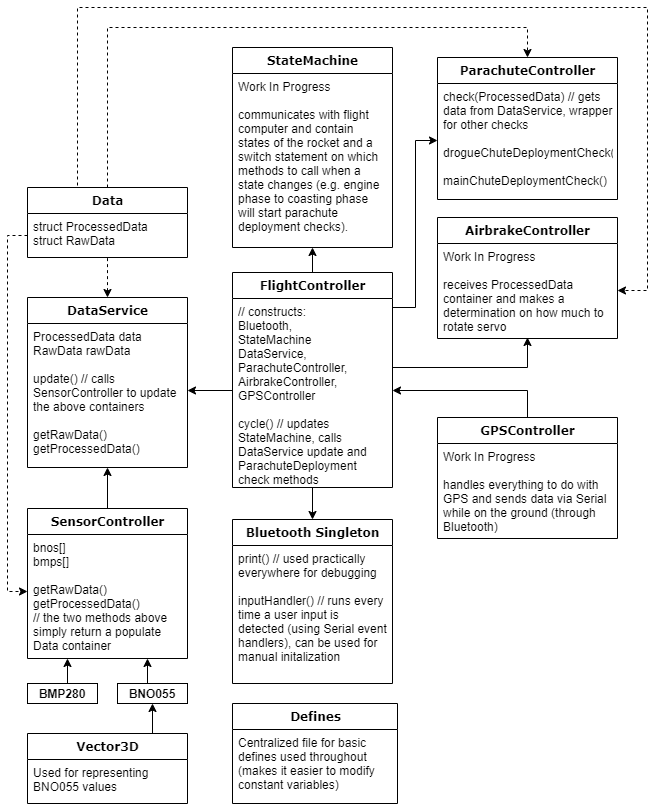

The diagram above was exported from draw.io. Its source (the exported page's mxGraphModel, read from the mxfile embedded in the PNG):
<mxGraphModel dx="1038" dy="531" grid="1" gridSize="10" guides="1" tooltips="1" connect="1" arrows="1" fold="1" page="1" pageScale="1" pageWidth="1100" pageHeight="850" background="#ffffff" math="0" shadow="0">
  <root>
    <mxCell id="0" />
    <mxCell id="1" parent="0" />
    <mxCell id="EMw9YsxsKYzJRuPMvY_G-18" style="edgeStyle=orthogonalEdgeStyle;rounded=0;orthogonalLoop=1;jettySize=auto;html=1;entryX=0.5;entryY=1;entryDx=0;entryDy=0;startArrow=classic;startFill=1;endArrow=none;endFill=0;dashed=1;" edge="1" parent="1" source="EMw9YsxsKYzJRuPMvY_G-1" target="78961159f06e98e8-17">
      <mxGeometry relative="1" as="geometry" />
    </mxCell>
    <mxCell id="EMw9YsxsKYzJRuPMvY_G-36" style="edgeStyle=orthogonalEdgeStyle;rounded=0;orthogonalLoop=1;jettySize=auto;html=1;exitX=0.5;exitY=1;exitDx=0;exitDy=0;entryX=0.5;entryY=0;entryDx=0;entryDy=0;startArrow=none;startFill=0;endArrow=classic;endFill=1;" edge="1" parent="1" source="235556782a83e6d0-1" target="78961159f06e98e8-43">
      <mxGeometry relative="1" as="geometry" />
    </mxCell>
    <mxCell id="EMw9YsxsKYzJRuPMvY_G-33" style="edgeStyle=orthogonalEdgeStyle;rounded=0;orthogonalLoop=1;jettySize=auto;html=1;exitX=0.5;exitY=0;exitDx=0;exitDy=0;entryX=0.5;entryY=1;entryDx=0;entryDy=0;startArrow=none;startFill=0;endArrow=classic;endFill=1;" edge="1" parent="1" source="EMw9YsxsKYzJRuPMvY_G-19" target="EMw9YsxsKYzJRuPMvY_G-1">
      <mxGeometry relative="1" as="geometry" />
    </mxCell>
    <mxCell id="EMw9YsxsKYzJRuPMvY_G-25" style="edgeStyle=orthogonalEdgeStyle;rounded=0;orthogonalLoop=1;jettySize=auto;html=1;entryX=0;entryY=0.5;entryDx=0;entryDy=0;dashed=1;startArrow=none;startFill=0;endArrow=classic;endFill=1;" edge="1" parent="1" source="78961159f06e98e8-23" target="EMw9YsxsKYzJRuPMvY_G-20">
      <mxGeometry relative="1" as="geometry" />
    </mxCell>
    <mxCell id="EMw9YsxsKYzJRuPMvY_G-30" style="edgeStyle=orthogonalEdgeStyle;rounded=0;orthogonalLoop=1;jettySize=auto;html=1;entryX=0;entryY=0.5;entryDx=0;entryDy=0;startArrow=none;startFill=0;endArrow=classic;endFill=1;" edge="1" parent="1" source="235556782a83e6d0-7" target="78961159f06e98e8-94">
      <mxGeometry relative="1" as="geometry">
        <Array as="points">
          <mxPoint x="418" y="330" />
          <mxPoint x="418" y="163" />
        </Array>
      </mxGeometry>
    </mxCell>
    <mxCell id="EMw9YsxsKYzJRuPMvY_G-37" style="edgeStyle=orthogonalEdgeStyle;rounded=0;orthogonalLoop=1;jettySize=auto;html=1;exitX=0;exitY=0.5;exitDx=0;exitDy=0;entryX=1;entryY=0.5;entryDx=0;entryDy=0;startArrow=none;startFill=0;endArrow=classic;endFill=1;" edge="1" parent="1" source="235556782a83e6d0-7" target="EMw9YsxsKYzJRuPMvY_G-3">
      <mxGeometry relative="1" as="geometry" />
    </mxCell>
    <mxCell id="EMw9YsxsKYzJRuPMvY_G-46" style="edgeStyle=orthogonalEdgeStyle;rounded=0;orthogonalLoop=1;jettySize=auto;html=1;exitX=0.5;exitY=0;exitDx=0;exitDy=0;entryX=0.25;entryY=1;entryDx=0;entryDy=0;startArrow=none;startFill=0;endArrow=classic;endFill=1;" edge="1" parent="1" source="EMw9YsxsKYzJRuPMvY_G-42" target="EMw9YsxsKYzJRuPMvY_G-19">
      <mxGeometry relative="1" as="geometry" />
    </mxCell>
    <mxCell id="78961159f06e98e8-82" value="ParachuteController" style="swimlane;html=1;fontStyle=1;align=center;verticalAlign=top;childLayout=stackLayout;horizontal=1;startSize=26;horizontalStack=0;resizeParent=1;resizeLast=0;collapsible=1;marginBottom=0;swimlaneFillColor=#ffffff;rounded=0;shadow=0;comic=0;labelBackgroundColor=none;strokeWidth=1;fillColor=none;fontFamily=Verdana;fontSize=12" parent="1" vertex="1">
      <mxGeometry x="440" y="80" width="180" height="142" as="geometry" />
    </mxCell>
    <mxCell id="78961159f06e98e8-94" value="check(ProcessedData) // gets data from DataService, wrapper for other checks&lt;br&gt;&lt;br&gt;drogueChuteDeploymentCheck()&lt;br&gt;&lt;br&gt;mainChuteDeploymentCheck()" style="text;html=1;strokeColor=none;fillColor=none;align=left;verticalAlign=top;spacingLeft=4;spacingRight=4;whiteSpace=wrap;overflow=hidden;rotatable=0;points=[[0,0.5],[1,0.5]];portConstraint=eastwest;" parent="78961159f06e98e8-82" vertex="1">
      <mxGeometry y="26" width="180" height="114" as="geometry" />
    </mxCell>
    <mxCell id="EMw9YsxsKYzJRuPMvY_G-42" value="&lt;b&gt;BMP280&lt;/b&gt;" style="rounded=0;whiteSpace=wrap;html=1;" vertex="1" parent="1">
      <mxGeometry x="30" y="706" width="70" height="20" as="geometry" />
    </mxCell>
    <mxCell id="EMw9YsxsKYzJRuPMvY_G-47" style="edgeStyle=orthogonalEdgeStyle;rounded=0;orthogonalLoop=1;jettySize=auto;html=1;exitX=0.5;exitY=0;exitDx=0;exitDy=0;entryX=0.75;entryY=1;entryDx=0;entryDy=0;startArrow=none;startFill=0;endArrow=classic;endFill=1;" edge="1" parent="1" source="EMw9YsxsKYzJRuPMvY_G-43" target="EMw9YsxsKYzJRuPMvY_G-19">
      <mxGeometry relative="1" as="geometry" />
    </mxCell>
    <mxCell id="EMw9YsxsKYzJRuPMvY_G-43" value="&lt;b&gt;BNO055&lt;/b&gt;" style="rounded=0;whiteSpace=wrap;html=1;" vertex="1" parent="1">
      <mxGeometry x="120" y="706" width="70" height="20" as="geometry" />
    </mxCell>
    <mxCell id="EMw9YsxsKYzJRuPMvY_G-53" style="edgeStyle=orthogonalEdgeStyle;rounded=0;orthogonalLoop=1;jettySize=auto;html=1;exitX=0.75;exitY=0;exitDx=0;exitDy=0;entryX=0.5;entryY=1;entryDx=0;entryDy=0;startArrow=none;startFill=0;endArrow=classic;endFill=1;" edge="1" parent="1" source="EMw9YsxsKYzJRuPMvY_G-51" target="EMw9YsxsKYzJRuPMvY_G-43">
      <mxGeometry relative="1" as="geometry" />
    </mxCell>
    <mxCell id="EMw9YsxsKYzJRuPMvY_G-58" style="edgeStyle=orthogonalEdgeStyle;rounded=0;orthogonalLoop=1;jettySize=auto;html=1;exitX=0.5;exitY=0;exitDx=0;exitDy=0;entryX=0.5;entryY=1;entryDx=0;entryDy=0;startArrow=none;startFill=0;endArrow=classic;endFill=1;" edge="1" parent="1" source="235556782a83e6d0-1" target="EMw9YsxsKYzJRuPMvY_G-56">
      <mxGeometry relative="1" as="geometry" />
    </mxCell>
    <mxCell id="EMw9YsxsKYzJRuPMvY_G-56" value="StateMachine" style="swimlane;html=1;fontStyle=1;align=center;verticalAlign=top;childLayout=stackLayout;horizontal=1;startSize=26;horizontalStack=0;resizeParent=1;resizeLast=0;collapsible=1;marginBottom=0;swimlaneFillColor=#ffffff;rounded=0;shadow=0;comic=0;labelBackgroundColor=none;strokeWidth=1;fillColor=none;fontFamily=Verdana;fontSize=12" vertex="1" parent="1">
      <mxGeometry x="235" y="70" width="160" height="200" as="geometry" />
    </mxCell>
    <mxCell id="EMw9YsxsKYzJRuPMvY_G-57" value="Work In Progress&lt;br&gt;&lt;br&gt;communicates with flight computer and contain states of the rocket and a switch statement on which methods to call when a state changes (e.g. engine phase to coasting phase will start parachute deployment checks)." style="text;html=1;strokeColor=none;fillColor=none;align=left;verticalAlign=top;spacingLeft=4;spacingRight=4;whiteSpace=wrap;overflow=hidden;rotatable=0;points=[[0,0.5],[1,0.5]];portConstraint=eastwest;" vertex="1" parent="EMw9YsxsKYzJRuPMvY_G-56">
      <mxGeometry y="26" width="160" height="164" as="geometry" />
    </mxCell>
    <mxCell id="235556782a83e6d0-1" value="FlightController" style="swimlane;html=1;fontStyle=1;align=center;verticalAlign=top;childLayout=stackLayout;horizontal=1;startSize=26;horizontalStack=0;resizeParent=1;resizeLast=0;collapsible=1;marginBottom=0;swimlaneFillColor=#ffffff;rounded=0;shadow=0;comic=0;labelBackgroundColor=none;strokeWidth=1;fillColor=none;fontFamily=Verdana;fontSize=12" parent="1" vertex="1">
      <mxGeometry x="235" y="295" width="160" height="215" as="geometry" />
    </mxCell>
    <mxCell id="235556782a83e6d0-7" value="// constructs:&lt;br&gt;Bluetooth, &lt;br&gt;StateMachine&lt;br&gt;DataService, ParachuteController, AirbrakeController, &lt;br&gt;GPSController&amp;nbsp;&lt;br&gt;&lt;br&gt;cycle() // updates StateMachine, calls DataService update and ParachuteDeployment check methods" style="text;html=1;strokeColor=none;fillColor=none;align=left;verticalAlign=top;spacingLeft=4;spacingRight=4;whiteSpace=wrap;overflow=hidden;rotatable=0;points=[[0,0.5],[1,0.5]];portConstraint=eastwest;" parent="235556782a83e6d0-1" vertex="1">
      <mxGeometry y="26" width="160" height="184" as="geometry" />
    </mxCell>
    <mxCell id="EMw9YsxsKYzJRuPMvY_G-59" style="edgeStyle=orthogonalEdgeStyle;rounded=0;orthogonalLoop=1;jettySize=auto;html=1;entryX=0.5;entryY=0;entryDx=0;entryDy=0;startArrow=none;startFill=0;endArrow=classic;endFill=1;dashed=1;" edge="1" parent="1" source="78961159f06e98e8-17" target="78961159f06e98e8-82">
      <mxGeometry relative="1" as="geometry">
        <Array as="points">
          <mxPoint x="110" y="50" />
          <mxPoint x="530" y="50" />
        </Array>
      </mxGeometry>
    </mxCell>
    <mxCell id="EMw9YsxsKYzJRuPMvY_G-63" style="edgeStyle=orthogonalEdgeStyle;rounded=0;orthogonalLoop=1;jettySize=auto;html=1;exitX=0.25;exitY=0;exitDx=0;exitDy=0;entryX=1;entryY=0.5;entryDx=0;entryDy=0;startArrow=none;startFill=0;endArrow=classic;endFill=1;dashed=1;" edge="1" parent="1" source="78961159f06e98e8-17" target="EMw9YsxsKYzJRuPMvY_G-39">
      <mxGeometry relative="1" as="geometry">
        <Array as="points">
          <mxPoint x="80" y="210" />
          <mxPoint x="80" y="30" />
          <mxPoint x="650" y="30" />
          <mxPoint x="650" y="313" />
        </Array>
      </mxGeometry>
    </mxCell>
    <mxCell id="78961159f06e98e8-17" value="Data" style="swimlane;html=1;fontStyle=1;align=center;verticalAlign=top;childLayout=stackLayout;horizontal=1;startSize=26;horizontalStack=0;resizeParent=1;resizeLast=0;collapsible=1;marginBottom=0;swimlaneFillColor=#ffffff;rounded=0;shadow=0;comic=0;labelBackgroundColor=none;strokeWidth=1;fillColor=none;fontFamily=Verdana;fontSize=12" parent="1" vertex="1">
      <mxGeometry x="30" y="210" width="160" height="70" as="geometry" />
    </mxCell>
    <mxCell id="78961159f06e98e8-23" value="struct ProcessedData&lt;br&gt;struct RawData" style="text;html=1;strokeColor=none;fillColor=none;align=left;verticalAlign=top;spacingLeft=4;spacingRight=4;whiteSpace=wrap;overflow=hidden;rotatable=0;points=[[0,0.5],[1,0.5]];portConstraint=eastwest;" parent="78961159f06e98e8-17" vertex="1">
      <mxGeometry y="26" width="160" height="44" as="geometry" />
    </mxCell>
    <mxCell id="EMw9YsxsKYzJRuPMvY_G-19" value="SensorController" style="swimlane;html=1;fontStyle=1;align=center;verticalAlign=top;childLayout=stackLayout;horizontal=1;startSize=26;horizontalStack=0;resizeParent=1;resizeLast=0;collapsible=1;marginBottom=0;swimlaneFillColor=#ffffff;rounded=0;shadow=0;comic=0;labelBackgroundColor=none;strokeWidth=1;fillColor=none;fontFamily=Verdana;fontSize=12" vertex="1" parent="1">
      <mxGeometry x="30" y="531" width="160" height="150" as="geometry" />
    </mxCell>
    <mxCell id="EMw9YsxsKYzJRuPMvY_G-20" value="bnos[]&lt;br&gt;bmps[]&lt;br&gt;&lt;br&gt;getRawData()&lt;br&gt;getProcessedData()&lt;br&gt;// the two methods above simply return a populate Data container&lt;br&gt;&lt;br&gt;" style="text;html=1;strokeColor=none;fillColor=none;align=left;verticalAlign=top;spacingLeft=4;spacingRight=4;whiteSpace=wrap;overflow=hidden;rotatable=0;points=[[0,0.5],[1,0.5]];portConstraint=eastwest;" vertex="1" parent="EMw9YsxsKYzJRuPMvY_G-19">
      <mxGeometry y="26" width="160" height="114" as="geometry" />
    </mxCell>
    <mxCell id="EMw9YsxsKYzJRuPMvY_G-38" value="AirbrakeController" style="swimlane;html=1;fontStyle=1;align=center;verticalAlign=top;childLayout=stackLayout;horizontal=1;startSize=26;horizontalStack=0;resizeParent=1;resizeLast=0;collapsible=1;marginBottom=0;swimlaneFillColor=#ffffff;rounded=0;shadow=0;comic=0;labelBackgroundColor=none;strokeWidth=1;fillColor=none;fontFamily=Verdana;fontSize=12" vertex="1" parent="1">
      <mxGeometry x="440" y="240" width="180" height="121" as="geometry" />
    </mxCell>
    <mxCell id="EMw9YsxsKYzJRuPMvY_G-39" value="Work In Progress&lt;br&gt;&lt;br&gt;receives ProcessedData container and makes a determination on how much to rotate servo" style="text;html=1;strokeColor=none;fillColor=none;align=left;verticalAlign=top;spacingLeft=4;spacingRight=4;whiteSpace=wrap;overflow=hidden;rotatable=0;points=[[0,0.5],[1,0.5]];portConstraint=eastwest;" vertex="1" parent="EMw9YsxsKYzJRuPMvY_G-38">
      <mxGeometry y="26" width="180" height="94" as="geometry" />
    </mxCell>
    <mxCell id="EMw9YsxsKYzJRuPMvY_G-51" value="Vector3D" style="swimlane;html=1;fontStyle=1;align=center;verticalAlign=top;childLayout=stackLayout;horizontal=1;startSize=26;horizontalStack=0;resizeParent=1;resizeLast=0;collapsible=1;marginBottom=0;swimlaneFillColor=#ffffff;rounded=0;shadow=0;comic=0;labelBackgroundColor=none;strokeWidth=1;fillColor=none;fontFamily=Verdana;fontSize=12" vertex="1" parent="1">
      <mxGeometry x="30" y="756" width="160" height="70" as="geometry" />
    </mxCell>
    <mxCell id="EMw9YsxsKYzJRuPMvY_G-52" value="Used for representing BNO055 values" style="text;html=1;strokeColor=none;fillColor=none;align=left;verticalAlign=top;spacingLeft=4;spacingRight=4;whiteSpace=wrap;overflow=hidden;rotatable=0;points=[[0,0.5],[1,0.5]];portConstraint=eastwest;" vertex="1" parent="EMw9YsxsKYzJRuPMvY_G-51">
      <mxGeometry y="26" width="160" height="34" as="geometry" />
    </mxCell>
    <mxCell id="EMw9YsxsKYzJRuPMvY_G-54" value="Defines" style="swimlane;html=1;fontStyle=1;align=center;verticalAlign=top;childLayout=stackLayout;horizontal=1;startSize=26;horizontalStack=0;resizeParent=1;resizeLast=0;collapsible=1;marginBottom=0;swimlaneFillColor=#ffffff;rounded=0;shadow=0;comic=0;labelBackgroundColor=none;strokeWidth=1;fillColor=none;fontFamily=Verdana;fontSize=12" vertex="1" parent="1">
      <mxGeometry x="235" y="726" width="165" height="100" as="geometry" />
    </mxCell>
    <mxCell id="EMw9YsxsKYzJRuPMvY_G-55" value="Centralized file for basic defines used throughout (makes it easier to modify constant variables)" style="text;html=1;strokeColor=none;fillColor=none;align=left;verticalAlign=top;spacingLeft=4;spacingRight=4;whiteSpace=wrap;overflow=hidden;rotatable=0;points=[[0,0.5],[1,0.5]];portConstraint=eastwest;" vertex="1" parent="EMw9YsxsKYzJRuPMvY_G-54">
      <mxGeometry y="26" width="165" height="74" as="geometry" />
    </mxCell>
    <mxCell id="78961159f06e98e8-43" value="Bluetooth Singleton" style="swimlane;html=1;fontStyle=1;align=center;verticalAlign=top;childLayout=stackLayout;horizontal=1;startSize=26;horizontalStack=0;resizeParent=1;resizeLast=0;collapsible=1;marginBottom=0;swimlaneFillColor=#ffffff;rounded=0;shadow=0;comic=0;labelBackgroundColor=none;strokeWidth=1;fillColor=none;fontFamily=Verdana;fontSize=12" parent="1" vertex="1">
      <mxGeometry x="235" y="542" width="160" height="164" as="geometry" />
    </mxCell>
    <mxCell id="78961159f06e98e8-44" value="print() // used practically everywhere for debugging&lt;br&gt;&lt;br&gt;inputHandler() // runs every time a user input is detected (using Serial event handlers), can be used for manual initalization&lt;br&gt;&lt;br&gt;" style="text;html=1;strokeColor=none;fillColor=none;align=left;verticalAlign=top;spacingLeft=4;spacingRight=4;whiteSpace=wrap;overflow=hidden;rotatable=0;points=[[0,0.5],[1,0.5]];portConstraint=eastwest;" parent="78961159f06e98e8-43" vertex="1">
      <mxGeometry y="26" width="160" height="134" as="geometry" />
    </mxCell>
    <mxCell id="EMw9YsxsKYzJRuPMvY_G-62" style="edgeStyle=orthogonalEdgeStyle;rounded=0;orthogonalLoop=1;jettySize=auto;html=1;startArrow=classic;startFill=1;endArrow=none;endFill=0;" edge="1" parent="1" source="EMw9YsxsKYzJRuPMvY_G-39" target="235556782a83e6d0-7">
      <mxGeometry relative="1" as="geometry">
        <Array as="points">
          <mxPoint x="530" y="390" />
        </Array>
      </mxGeometry>
    </mxCell>
    <mxCell id="EMw9YsxsKYzJRuPMvY_G-69" style="edgeStyle=orthogonalEdgeStyle;rounded=0;orthogonalLoop=1;jettySize=auto;html=1;exitX=0.5;exitY=0;exitDx=0;exitDy=0;entryX=1;entryY=0.5;entryDx=0;entryDy=0;startArrow=none;startFill=0;endArrow=classic;endFill=1;" edge="1" parent="1" source="EMw9YsxsKYzJRuPMvY_G-64" target="235556782a83e6d0-7">
      <mxGeometry relative="1" as="geometry">
        <Array as="points">
          <mxPoint x="530" y="413" />
        </Array>
      </mxGeometry>
    </mxCell>
    <mxCell id="EMw9YsxsKYzJRuPMvY_G-64" value="GPSController" style="swimlane;html=1;fontStyle=1;align=center;verticalAlign=top;childLayout=stackLayout;horizontal=1;startSize=26;horizontalStack=0;resizeParent=1;resizeLast=0;collapsible=1;marginBottom=0;swimlaneFillColor=#ffffff;rounded=0;shadow=0;comic=0;labelBackgroundColor=none;strokeWidth=1;fillColor=none;fontFamily=Verdana;fontSize=12" vertex="1" parent="1">
      <mxGeometry x="440" y="440" width="180" height="121" as="geometry" />
    </mxCell>
    <mxCell id="EMw9YsxsKYzJRuPMvY_G-65" value="Work In Progress&lt;br&gt;&lt;br&gt;handles everything to do with GPS and sends data via Serial while on the ground (through Bluetooth)" style="text;html=1;strokeColor=none;fillColor=none;align=left;verticalAlign=top;spacingLeft=4;spacingRight=4;whiteSpace=wrap;overflow=hidden;rotatable=0;points=[[0,0.5],[1,0.5]];portConstraint=eastwest;" vertex="1" parent="EMw9YsxsKYzJRuPMvY_G-64">
      <mxGeometry y="26" width="180" height="94" as="geometry" />
    </mxCell>
    <mxCell id="EMw9YsxsKYzJRuPMvY_G-1" value="DataService" style="swimlane;html=1;fontStyle=1;align=center;verticalAlign=top;childLayout=stackLayout;horizontal=1;startSize=26;horizontalStack=0;resizeParent=1;resizeLast=0;collapsible=1;marginBottom=0;swimlaneFillColor=#ffffff;rounded=0;shadow=0;comic=0;labelBackgroundColor=none;strokeWidth=1;fillColor=none;fontFamily=Verdana;fontSize=12" vertex="1" parent="1">
      <mxGeometry x="30" y="320" width="160" height="170" as="geometry" />
    </mxCell>
    <mxCell id="EMw9YsxsKYzJRuPMvY_G-3" value="ProcessedData data&lt;br&gt;RawData rawData&lt;br&gt;&lt;br&gt;update() // calls SensorController to update the above containers&lt;br&gt;&lt;br&gt;getRawData()&lt;br&gt;getProcessedData()" style="text;html=1;strokeColor=none;fillColor=none;align=left;verticalAlign=top;spacingLeft=4;spacingRight=4;whiteSpace=wrap;overflow=hidden;rotatable=0;points=[[0,0.5],[1,0.5]];portConstraint=eastwest;" vertex="1" parent="EMw9YsxsKYzJRuPMvY_G-1">
      <mxGeometry y="26" width="160" height="134" as="geometry" />
    </mxCell>
  </root>
</mxGraphModel>